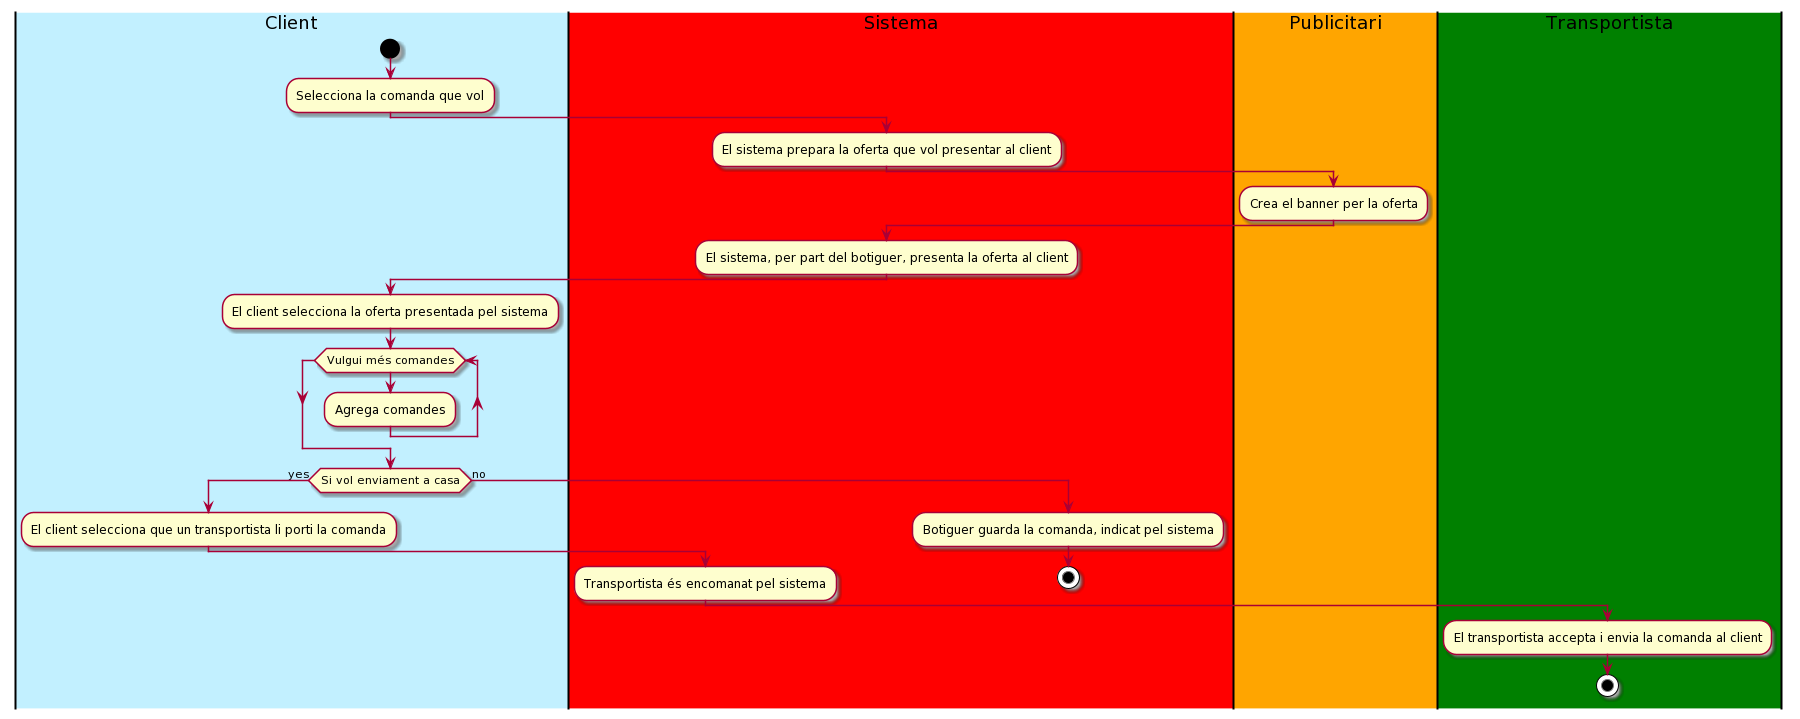

The diagram above was rendered by PlantUML. Its source (embedded in the PNG):
@startuml
'SELECCIONA COMANDA'
|#Application|Client|
start
:Selecciona la comanda que vol;
|#Red|Sistema|
:El sistema prepara la oferta que vol presentar al client;
|#Orange|Publicitari|
:Crea el banner per la oferta;
|Sistema|
:El sistema, per part del botiguer, presenta la oferta al client;
|Client|
:El client selecciona la oferta presentada pel sistema;
  while (Vulgui més comandes)
  :Agrega comandes;
  endwhile
if(Si vol enviament a casa) then (yes)
  :El client selecciona que un transportista li porti la comanda;
  |Sistema|
  :Transportista és encomanat pel sistema;
  |#Green|Transportista|
  :El transportista accepta i envia la comanda al client;
  stop
else (no)
  |Sistema|
  :Botiguer guarda la comanda, indicat pel sistema;
  stop

endif
@enduml